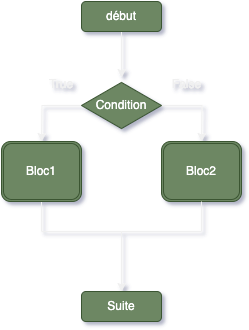

The diagram above was exported from draw.io. Its source (the exported page's mxGraphModel, read from the mxfile embedded in the PNG):
<mxGraphModel dx="296" dy="165" grid="1" gridSize="10" guides="1" tooltips="1" connect="1" arrows="1" fold="1" page="1" pageScale="1" pageWidth="850" pageHeight="1100" math="0" shadow="0">
  <root>
    <mxCell id="0" />
    <mxCell id="1" parent="0" />
    <mxCell id="AfmftiFb0pRyBFjc_pC5-30" style="edgeStyle=orthogonalEdgeStyle;rounded=0;orthogonalLoop=1;jettySize=auto;html=1;entryX=0.5;entryY=-0.083;entryDx=0;entryDy=0;entryPerimeter=0;" edge="1" parent="1" source="AfmftiFb0pRyBFjc_pC5-1" target="AfmftiFb0pRyBFjc_pC5-3">
      <mxGeometry relative="1" as="geometry" />
    </mxCell>
    <mxCell id="AfmftiFb0pRyBFjc_pC5-1" value="début" style="rounded=1;whiteSpace=wrap;html=1;fillColor=#6d8764;fontColor=#ffffff;strokeColor=#3A5431;" vertex="1" parent="1">
      <mxGeometry x="360" y="90" width="80" height="30" as="geometry" />
    </mxCell>
    <mxCell id="AfmftiFb0pRyBFjc_pC5-31" style="edgeStyle=orthogonalEdgeStyle;rounded=0;orthogonalLoop=1;jettySize=auto;html=1;" edge="1" parent="1" source="AfmftiFb0pRyBFjc_pC5-3">
      <mxGeometry relative="1" as="geometry">
        <mxPoint x="480" y="230" as="targetPoint" />
      </mxGeometry>
    </mxCell>
    <mxCell id="AfmftiFb0pRyBFjc_pC5-32" style="edgeStyle=orthogonalEdgeStyle;rounded=0;orthogonalLoop=1;jettySize=auto;html=1;" edge="1" parent="1" source="AfmftiFb0pRyBFjc_pC5-3">
      <mxGeometry relative="1" as="geometry">
        <mxPoint x="320" y="230" as="targetPoint" />
      </mxGeometry>
    </mxCell>
    <mxCell id="AfmftiFb0pRyBFjc_pC5-3" value="Condition" style="html=1;whiteSpace=wrap;aspect=fixed;shape=isoRectangle;fillColor=#6d8764;fontColor=#ffffff;strokeColor=#3A5431;" vertex="1" parent="1">
      <mxGeometry x="360" y="170" width="80" height="48" as="geometry" />
    </mxCell>
    <mxCell id="AfmftiFb0pRyBFjc_pC5-33" style="edgeStyle=orthogonalEdgeStyle;rounded=0;orthogonalLoop=1;jettySize=auto;html=1;entryX=0.5;entryY=0;entryDx=0;entryDy=0;" edge="1" parent="1">
      <mxGeometry relative="1" as="geometry">
        <mxPoint x="320" y="250" as="sourcePoint" />
        <mxPoint x="400" y="380" as="targetPoint" />
        <Array as="points">
          <mxPoint x="320" y="320" />
          <mxPoint x="400" y="320" />
        </Array>
      </mxGeometry>
    </mxCell>
    <mxCell id="AfmftiFb0pRyBFjc_pC5-6" value="Bloc1" style="shape=ext;double=1;rounded=1;whiteSpace=wrap;html=1;fillColor=#6d8764;fontColor=#ffffff;strokeColor=#3A5431;" vertex="1" parent="1">
      <mxGeometry x="280" y="230" width="80" height="60" as="geometry" />
    </mxCell>
    <mxCell id="AfmftiFb0pRyBFjc_pC5-7" value="Bloc2" style="shape=ext;double=1;rounded=1;whiteSpace=wrap;html=1;fillColor=#6d8764;fontColor=#ffffff;strokeColor=#3A5431;" vertex="1" parent="1">
      <mxGeometry x="440" y="230" width="80" height="60" as="geometry" />
    </mxCell>
    <mxCell id="AfmftiFb0pRyBFjc_pC5-24" value="Suite" style="rounded=1;whiteSpace=wrap;html=1;fillColor=#6d8764;fontColor=#ffffff;strokeColor=#3A5431;" vertex="1" parent="1">
      <mxGeometry x="360" y="380" width="80" height="30" as="geometry" />
    </mxCell>
    <mxCell id="AfmftiFb0pRyBFjc_pC5-35" value="" style="endArrow=none;html=1;rounded=0;entryX=0.5;entryY=1;entryDx=0;entryDy=0;" edge="1" parent="1" target="AfmftiFb0pRyBFjc_pC5-7">
      <mxGeometry width="50" height="50" relative="1" as="geometry">
        <mxPoint x="400" y="320" as="sourcePoint" />
        <mxPoint x="450" y="280" as="targetPoint" />
        <Array as="points">
          <mxPoint x="480" y="320" />
        </Array>
      </mxGeometry>
    </mxCell>
    <mxCell id="AfmftiFb0pRyBFjc_pC5-36" value="True" style="text;html=1;strokeColor=none;fillColor=none;align=center;verticalAlign=middle;whiteSpace=wrap;rounded=0;" vertex="1" parent="1">
      <mxGeometry x="310" y="158" width="60" height="30" as="geometry" />
    </mxCell>
    <mxCell id="AfmftiFb0pRyBFjc_pC5-37" value="False" style="text;html=1;align=center;verticalAlign=middle;resizable=0;points=[];autosize=1;strokeColor=none;fillColor=none;" vertex="1" parent="1">
      <mxGeometry x="440" y="158" width="50" height="30" as="geometry" />
    </mxCell>
  </root>
</mxGraphModel>